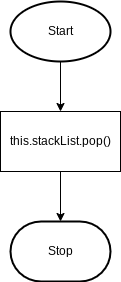

The diagram above was exported from draw.io. Its source (the exported page's mxGraphModel, read from the mxfile embedded in the PNG):
<mxGraphModel dx="594" dy="561" grid="1" gridSize="10" guides="1" tooltips="1" connect="1" arrows="1" fold="1" page="1" pageScale="1" pageWidth="827" pageHeight="1169" math="0" shadow="0">
  <root>
    <mxCell id="0" />
    <mxCell id="1" parent="0" />
    <mxCell id="5" style="edgeStyle=none;html=1;entryX=0.5;entryY=0;entryDx=0;entryDy=0;" edge="1" parent="1" source="2" target="3">
      <mxGeometry relative="1" as="geometry" />
    </mxCell>
    <mxCell id="2" value="Start" style="strokeWidth=2;html=1;shape=mxgraph.flowchart.start_1;whiteSpace=wrap;" vertex="1" parent="1">
      <mxGeometry x="364" y="40" width="100" height="60" as="geometry" />
    </mxCell>
    <mxCell id="6" value="" style="edgeStyle=none;html=1;" edge="1" parent="1" source="3" target="4">
      <mxGeometry relative="1" as="geometry" />
    </mxCell>
    <mxCell id="3" value="this.stackList.pop()" style="rounded=0;whiteSpace=wrap;html=1;" vertex="1" parent="1">
      <mxGeometry x="354" y="150" width="120" height="60" as="geometry" />
    </mxCell>
    <mxCell id="4" value="Stop" style="strokeWidth=2;html=1;shape=mxgraph.flowchart.terminator;whiteSpace=wrap;" vertex="1" parent="1">
      <mxGeometry x="364" y="260" width="100" height="60" as="geometry" />
    </mxCell>
  </root>
</mxGraphModel>